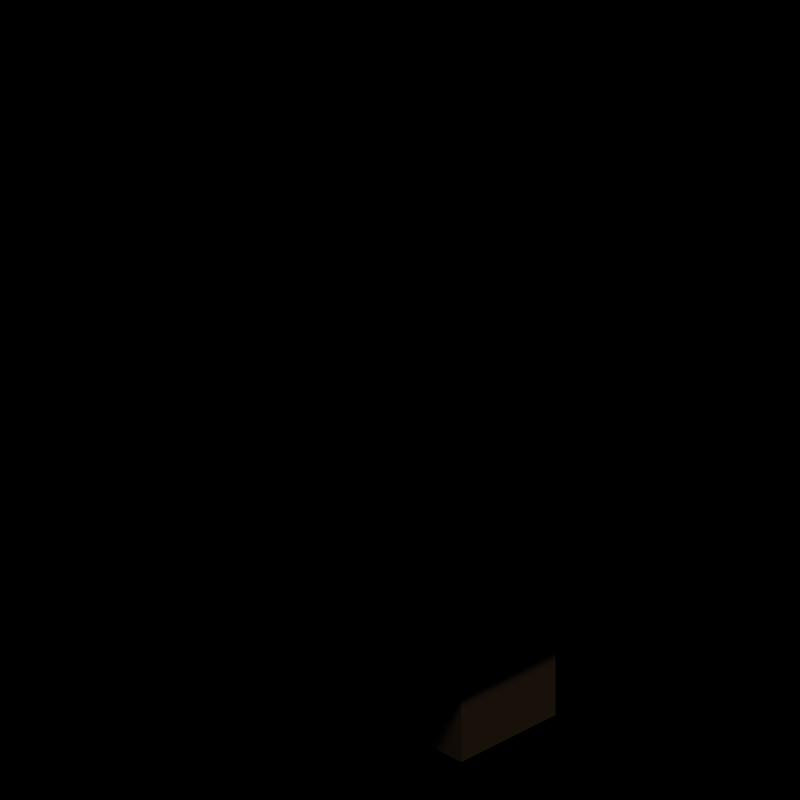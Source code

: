 # Source: character.blend  (saved by Blender 2.78.0; exported with 4.5.12 LTS)
import bpy
from mathutils import Matrix  # noqa: F401  (used for matrix-valued properties, if any)

bpy.ops.wm.read_factory_settings(use_empty=True)
scene = bpy.context.scene
scene.name = 'Scene'

# ---- collections
col_collection_1 = bpy.data.collections.new('Collection 1'); scene.collection.children.link(col_collection_1)

# ---- materials (node trees are filled in below, after node groups)
mat_outfit = bpy.data.materials.new('Outfit')
mat_outfit.alpha_threshold = 0.0
mat_outfit.use_transparent_shadow = False
mat_outfit.diffuse_color = (0.5, 0.0, 0.0, 1.0)
mat_outfit.roughness = 0.5
mat_outfit.specular_intensity = 0.0
mat_outfit.line_color = (0.0, 0.0, 0.0, 1.0)
mat_skin = bpy.data.materials.new('Skin')
mat_skin.alpha_threshold = 0.0
mat_skin.use_transparent_shadow = False
mat_skin.diffuse_color = (0.42, 0.2662, 0.1115, 1.0)
mat_skin.roughness = 0.5
mat_skin.specular_intensity = 0.0
mat_hat = bpy.data.materials.new('Hat')
mat_hat.alpha_threshold = 0.0
mat_hat.use_transparent_shadow = False
mat_hat.diffuse_color = (1.0, 0.6251, 0.1097, 1.0)
mat_hat.roughness = 0.5
mat_hat.specular_intensity = 0.0
mat_boots = bpy.data.materials.new('Boots')
mat_boots.alpha_threshold = 0.0
mat_boots.use_transparent_shadow = False
mat_boots.diffuse_color = (0.06681, 0.04126, 0.02282, 1.0)
mat_boots.roughness = 0.5
mat_boots.specular_intensity = 0.0

# ---- material node trees

# ---- world
world_world = bpy.data.worlds.new('World'); scene.world = world_world
world_world.color = (0.0, 0.0, 0.0)
world_world.use_sun_shadow = False
world_world.sun_shadow_jitter_overblur = 0.0
world_world.cycles.sampling_method = 'MANUAL'

# ---- cameras
cam_camera_001 = bpy.data.cameras.new('Camera.001')
cam_camera_001.type = 'ORTHO'
cam_camera_001.clip_end = 100.0
cam_camera_001.lens = 35.0
cam_camera_001.sensor_width = 32.0
cam_camera_001.sensor_height = 18.0
cam_camera_001.ortho_scale = 1.2
cam_camera_001.display_size = 2.0
cam_camera_001.dof.focus_distance = 0.0
cam_camera_001.dof.aperture_fstop = 128.0
cam_camera_001.dof.aperture_blades = 6

# ---- lights
light_sun = bpy.data.lights.new('Sun', 'SUN')
light_sun.transmission_factor = 0.0
light_sun.angle = 0.1993
light_sun.energy = 1.0
light_sun.shadow_buffer_clip_start = 0.5
light_sun.shadow_soft_size = 0.1
light_sun.shadow_cascade_max_distance = 1000.0

# ---- meshes
me_cube = bpy.data.meshes.new('Cube')
me_cube.from_pydata([(-0.16, 0.25, -0.36), (0.16, 0.25, -0.36), (0.16, -0.25, -0.36), (-0.16, -0.25, -0.36), (-0.16, 0.25, 0.06), (0.16, 0.25, 0.06), (0.16, -0.25, 0.06), (-0.16, -0.25, 0.06), (0.1, -0.23, -0.5), (0.1, -0.23, -0.36), (-0.1, -0.23, -0.5), (-0.1, -0.23, -0.36), (0.1, -0.02, -0.5), (0.1, -0.02, -0.36), (-0.1, -0.02, -0.5), (-0.1, -0.02, -0.36), (0.16, -0.16, 0.06), (0.16, -0.16, 0.38), (-0.16, -0.16, 0.06), (-0.16, -0.16, 0.38), (0.16, 0.16, 0.06), (0.16, 0.16, 0.38), (-0.16, 0.16, 0.06), (-0.16, 0.16, 0.38), (0.24, -0.24, 0.38), (0.24, -0.24, 0.41), (-0.24, -0.24, 0.38), (-0.24, -0.24, 0.41), (0.24, 0.24, 0.38), (0.24, 0.24, 0.41), (-0.24, 0.24, 0.38), (-0.24, 0.24, 0.41), (0.16, -0.16, 0.41), (0.16, -0.16, 0.5), (-0.16, -0.16, 0.41), (-0.16, -0.16, 0.5), (0.16, 0.16, 0.41), (0.16, 0.16, 0.5), (-0.16, 0.16, 0.41), (-0.16, 0.16, 0.5), (0.16, -0.13, -0.34), (0.16, -0.13, 0.06), (0.16, 0.13, -0.34), (0.16, 0.13, 0.06), (0.3, -0.13, -0.34), (0.3, -0.13, 0.06), (0.3, 0.13, -0.34), (0.3, 0.13, 0.06)], [], [(0, 1, 2, 3), (4, 7, 6, 5), (0, 4, 5, 1), (1, 5, 6, 2), (2, 6, 7, 3), (4, 0, 3, 7), (8, 9, 11, 10), (10, 11, 15, 14), (14, 15, 13, 12), (12, 13, 9, 8), (10, 14, 12, 8), (15, 11, 9, 13), (16, 17, 19, 18), (18, 19, 23, 22), (22, 23, 21, 20), (20, 21, 17, 16), (18, 22, 20, 16), (23, 19, 17, 21), (24, 25, 27, 26), (26, 27, 31, 30), (30, 31, 29, 28), (28, 29, 25, 24), (26, 30, 28, 24), (31, 27, 25, 29), (32, 33, 35, 34), (34, 35, 39, 38), (38, 39, 37, 36), (36, 37, 33, 32), (34, 38, 36, 32), (39, 35, 33, 37), (40, 41, 43, 42), (42, 43, 47, 46), (46, 47, 45, 44), (44, 45, 41, 40), (42, 46, 44, 40), (47, 43, 41, 45)])
me_cube.polygons.foreach_set('material_index', [0, 0, 0, 0, 0, 0, 3, 3, 3, 3, 3, 3, 1, 1, 1, 1, 1, 1, 2, 2, 2, 2, 2, 2, 2, 2, 2, 2, 2, 2, 3, 3, 3, 3, 3, 3])
me_cube.materials.append(mat_outfit)
me_cube.materials.append(mat_skin)
me_cube.materials.append(mat_hat)
me_cube.materials.append(mat_boots)
me_cube.use_remesh_preserve_volume = False
me_cube.use_remesh_preserve_attributes = False
me_cube.use_mirror_vertex_groups = False
me_cube.update()

# ---- objects
ob_sun = bpy.data.objects.new('Sun', light_sun)
ob_camera = bpy.data.objects.new('Camera', cam_camera_001)
ob_character = bpy.data.objects.new('Character', me_cube)

# ---- transforms, parenting, visibility, modifiers, constraints
ob_sun.location = (0.0, 0.0, 0.0)
ob_sun.rotation_euler = (0.5236, 0.0, -0.5236)
ob_sun.lineart.crease_threshold = 0.0
ob_camera.location = (-4.0, -4.0, 3.26)
ob_camera.rotation_euler = (1.047, 6.106e-07, -0.7854)
ob_camera.lineart.crease_threshold = 0.0
ob_character.location = (0.0, 0.0, 0.0)
ob_character.lock_rotations_4d = False
ob_character.empty_display_type = 'ARROWS'
ob_character.lineart.crease_threshold = 0.0
_m = ob_character.modifiers.new('Mirror', 'MIRROR')
_m.use_axis = (False, True, False)

# ---- collection membership
col_collection_1.objects.link(ob_sun)
col_collection_1.objects.link(ob_camera)
col_collection_1.objects.link(ob_character)

# ---- scene / render settings (as saved in the file)
scene.camera = ob_camera
scene.frame_start = 1; scene.frame_end = 250; scene.frame_set(1)
scene.render.engine = 'BLENDER_EEVEE_NEXT'
scene.render.resolution_x = 512
scene.render.resolution_y = 512
scene.render.dither_intensity = 0.0
scene.render.film_transparent = True
scene.cycles.use_denoising = False
scene.cycles.samples = 128
scene.cycles.sampling_pattern = 'TABULATED_SOBOL'
scene.cycles.light_sampling_threshold = 0.0
scene.cycles.use_adaptive_sampling = False
scene.cycles.use_light_tree = False
scene.cycles.blur_glossy = 0.0
scene.cycles.sample_clamp_indirect = 0.0
scene.view_settings.view_transform = 'Standard'
bpy.context.view_layer.update()
